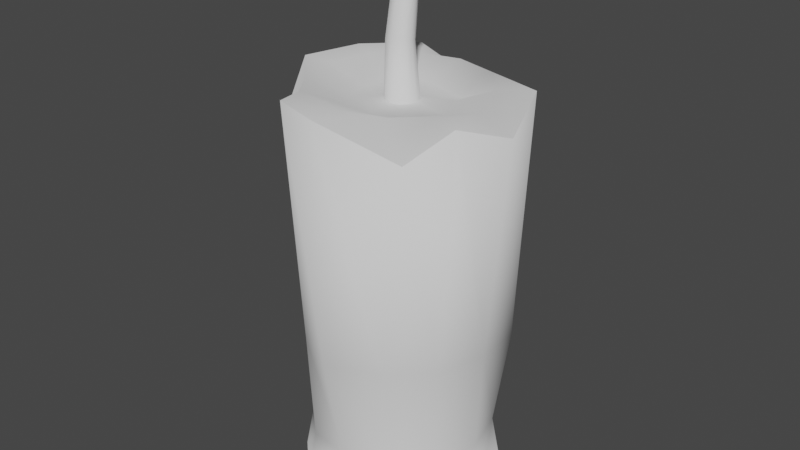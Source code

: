 # Source: dsgsg.blend  (saved by Blender 3.3.6; exported with 4.5.12 LTS)
import bpy
from mathutils import Matrix  # noqa: F401  (used for matrix-valued properties, if any)

bpy.ops.wm.read_factory_settings(use_empty=True)
scene = bpy.context.scene
scene.name = 'Scene'

# ---- collections
col_collection = bpy.data.collections.new('Collection'); scene.collection.children.link(col_collection)

# ---- world
world_world = bpy.data.worlds.new('World'); scene.world = world_world
world_world.use_nodes = True; world_world.node_tree.nodes.clear()
_N = world_world.node_tree.nodes; _L = world_world.node_tree.links
n0 = _N.new('ShaderNodeOutputWorld'); n0.name = 'World Output'; n0.location = (300, 300)
n1 = _N.new('ShaderNodeBackground'); n1.name = 'Background'; n1.location = (10, 300)
n1.inputs[0].default_value = (0.05088, 0.05088, 0.05088, 1.0)
_L.new(n1.outputs[0], n0.inputs[0])
n0.is_active_output = True
world_world.color = (0.05088, 0.05088, 0.05088)
world_world.use_sun_shadow = False
world_world.sun_shadow_jitter_overblur = 0.0

# ---- meshes
me_cylinder = bpy.data.meshes.new('Cylinder')
me_cylinder.from_pydata([(0.0001695, 0.07475, 0.05399), (0.0001695, 0.06963, 0.3422), (0.03842, 0.06472, 0.05399), (0.0358, 0.06029, 0.3422), (0.06642, 0.03733, 0.05399), (0.06189, 0.03477, 0.3422), (0.07667, -8.892e-05, 0.05399), (0.0723, -0.007379, 0.3378), (0.06642, -0.03751, 0.05399), (0.06189, -0.03495, 0.3422), (0.03842, -0.0649, 0.05399), (0.0358, -0.06046, 0.3422), (0.0001695, -0.07492, 0.05399), (0.0001695, -0.0698, 0.3422), (-0.03808, -0.0649, 0.04713), (-0.03966, -0.06432, 0.3448), (-0.06608, -0.03751, 0.04713), (-0.06267, -0.03502, 0.3428), (-0.07633, -8.892e-05, 0.04713), (-0.0711, -8.891e-05, 0.3422), (-0.06608, 0.03733, 0.04713), (-0.06155, 0.03477, 0.3422), (-0.03808, 0.06472, 0.04713), (-0.03547, 0.06029, 0.3422), (0.05242, 0.06813, 0.3246), (0.003774, 0.08088, 0.3246), (0.08443, 0.0475, 0.3422), (0.1038, -0.008936, 0.3289), (0.08443, -0.04767, 0.3422), (0.06334, -0.07634, 0.3198), (0.0001695, -0.09526, 0.3422), (-0.04538, -0.0787, 0.3403), (-0.07674, -0.04672, 0.3065), (-0.09712, -8.891e-05, 0.3422), (-0.08409, 0.0475, 0.3422), (-0.04848, 0.08233, 0.3422), (-4.081e-10, 0.01351, 0.3302), (0.006754, 0.0117, 0.3302), (0.0117, 0.006754, 0.3302), (0.01351, 2.503e-10, 0.3302), (0.0117, -0.006754, 0.3302), (0.006754, -0.0117, 0.3302), (6.654e-10, -0.01351, 0.3302), (-0.006754, -0.0117, 0.3302), (-0.0117, -0.006754, 0.3302), (-0.01351, -8.232e-10, 0.3302), (-0.0117, 0.006754, 0.3302), (-0.006754, 0.0117, 0.3302), (0.02672, 0.03762, 0.3258), (0.0001695, 0.03746, 0.3302), (0.03341, 0.01869, 0.3302), (0.04309, -0.002158, 0.3278), (0.03341, -0.01886, 0.3302), (0.01936, -0.03261, 0.3302), (0.0001695, -0.03764, 0.3302), (-0.02417, -0.03893, 0.3335), (-0.03308, -0.01886, 0.3302), (-0.03822, -8.892e-05, 0.3302), (-0.03308, 0.01869, 0.3302), (-0.02063, 0.03951, 0.3308), (0.005593, 0.03312, 0.4415), (0.01114, 0.03204, 0.4414), (0.01215, 0.02898, 0.4436), (0.01293, 0.02579, 0.4461), (0.0116, 0.02294, 0.4488), (0.00851, 0.0212, 0.451), (0.004489, 0.02104, 0.452), (-0.0007627, 0.02005, 0.4527), (-0.002071, 0.02518, 0.45), (-0.003792, 0.02955, 0.4473), (-0.001519, 0.03122, 0.4447), (0.001692, 0.03479, 0.442), (0.006507, 0.02951, 0.4537), (0.0001695, 0.07925, 0.1415), (0.04072, 0.06862, 0.1415), (0.07554, 0.04517, 0.1362), (0.08127, -8.892e-05, 0.1415), (0.07041, -0.03976, 0.1415), (0.04072, -0.06879, 0.1415), (-0.003538, -0.08827, 0.1417), (-0.04038, -0.06879, 0.1415), (-0.06172, -0.03464, 0.1354), (-0.07258, 0.005025, 0.1354), (-0.07007, 0.03958, 0.1415), (-0.04309, 0.07391, 0.1475), (0.0001695, 0.08209, 0.01367), (0.04218, 0.07108, 0.01367), (0.07293, 0.041, 0.01367), (0.08418, -8.892e-05, 0.01367), (0.07293, -0.04118, 0.01367), (0.04218, -0.07126, 0.01367), (0.0001695, -0.08227, 0.01367), (-0.04184, -0.07126, 0.006808), (-0.07259, -0.04118, 0.006808), (-0.08384, -8.892e-05, 0.006808), (-0.07259, 0.041, 0.006808), (-0.04184, 0.07108, 0.006808), (0.006971, -0.00486, 0.376), (0.003096, -0.008264, 0.3765), (-0.006043, 0.01, 0.3727), (-0.0009536, 0.009967, 0.3727), (0.00501, 0.008842, 0.3732), (0.007497, 0.004811, 0.3741), (-0.01046, -0.00422, 0.3752), (-0.01215, 0.00133, 0.3742), (-0.002006, -0.009376, 0.3765), (0.008582, -7.361e-05, 0.3751), (-0.00993, 0.005451, 0.3733), (-0.007725, -0.009515, 0.3761), (0.005161, 0.002034, 0.4089), (-0.00624, 0.01533, 0.4038), (0.003979, 0.01335, 0.4037), (-0.01031, 0.003503, 0.4091), (0.001693, -0.0005047, 0.4103), (-0.001768, 0.01444, 0.4036), (0.0057, 0.009818, 0.4053), (-0.01202, 0.008442, 0.4072), (-0.002846, -0.001123, 0.4108), (0.006628, 0.005812, 0.4071), (-0.009775, 0.01129, 0.4055), (-0.008323, -0.001706, 0.411), (0.0116, 0.02294, 0.4488), (0.001692, 0.03479, 0.442), (0.01114, 0.03204, 0.4414), (-0.002071, 0.02518, 0.45), (0.00851, 0.0212, 0.451), (0.005593, 0.03312, 0.4415), (0.01215, 0.02898, 0.4436), (-0.003792, 0.02955, 0.4473), (0.004489, 0.02104, 0.452), (0.01293, 0.02579, 0.4461), (-0.001519, 0.03122, 0.4447), (-0.0007627, 0.02005, 0.4527), (0.006754, -0.0117, 0.3302), (-4.276e-10, 0.01351, 0.3302), (0.0117, 0.006754, 0.3302), (-0.01351, -7.981e-10, 0.3302), (7.981e-10, -0.01351, 0.3302), (0.01351, 2.494e-10, 0.3302), (-0.0117, 0.006754, 0.3302), (-0.006754, -0.0117, 0.3302), (0.0117, -0.006754, 0.3302), (-0.006754, 0.0117, 0.3302), (0.006754, 0.0117, 0.3302), (-0.0117, -0.006754, 0.3302), (0.003774, 0.08088, 0.3246), (0.05242, 0.06813, 0.3246), (0.08443, 0.0475, 0.3422), (0.1038, -0.008936, 0.3289), (0.08443, -0.04767, 0.3422), (0.06334, -0.07634, 0.3198), (0.0001695, -0.09526, 0.3422), (-0.04538, -0.0787, 0.3403), (-0.07674, -0.04672, 0.3065), (-0.09712, -8.891e-05, 0.3422), (-0.08409, 0.0475, 0.3422), (-0.04848, 0.08233, 0.3422), (-0.07259, -0.04118, 0.006808), (-0.04184, -0.07126, 0.006808), (0.0001695, -0.08227, 0.01367), (0.04218, -0.07126, 0.01367), (0.07293, -0.04118, 0.01367), (0.08418, -8.892e-05, 0.01367), (0.0001695, 0.08209, 0.01367), (-0.04184, 0.07108, 0.006808), (0.04218, 0.07108, 0.01367), (0.07293, 0.041, 0.01367), (-0.07259, 0.041, 0.006808), (-0.08384, -8.892e-05, 0.006808)], [], [(73, 25, 24, 74), (74, 24, 26, 75), (75, 26, 27, 76), (76, 27, 28, 77), (77, 28, 29, 78), (78, 29, 30, 79), (79, 30, 31, 80), (80, 31, 32, 81), (81, 32, 33, 82), (82, 33, 34, 83), (7, 5, 50, 51), (83, 34, 35, 84), (84, 35, 25, 73), (158, 157, 93, 92), (145, 146, 24, 25), (146, 147, 26, 24), (147, 148, 27, 26), (148, 149, 28, 27), (149, 150, 29, 28), (150, 151, 30, 29), (151, 152, 31, 30), (152, 153, 32, 31), (153, 154, 33, 32), (154, 155, 34, 33), (155, 156, 35, 34), (156, 145, 25, 35), (125, 121, 64, 65), (21, 19, 57, 58), (15, 13, 54, 55), (9, 7, 51, 52), (23, 21, 58, 59), (3, 1, 49, 48), (17, 15, 55, 56), (11, 9, 52, 53), (1, 23, 59, 49), (5, 3, 48, 50), (19, 17, 56, 57), (13, 11, 53, 54), (36, 37, 48, 49), (37, 38, 50, 48), (38, 39, 51, 50), (39, 40, 52, 51), (40, 41, 53, 52), (41, 42, 54, 53), (42, 43, 55, 54), (43, 44, 56, 55), (44, 45, 57, 56), (45, 46, 58, 57), (46, 47, 59, 58), (47, 36, 49, 59), (70, 69, 72), (126, 122, 71, 60), (127, 123, 61, 62), (128, 124, 68, 69), (129, 125, 65, 66), (130, 127, 62, 63), (131, 128, 69, 70), (132, 129, 66, 67), (121, 130, 63, 64), (122, 131, 70, 71), (123, 126, 60, 61), (124, 132, 67, 68), (67, 66, 72), (64, 63, 72), (71, 70, 72), (61, 60, 72), (68, 67, 72), (65, 64, 72), (60, 71, 72), (62, 61, 72), (69, 68, 72), (66, 65, 72), (63, 62, 72), (22, 84, 73, 0), (20, 83, 84, 22), (18, 82, 83, 20), (16, 81, 82, 18), (14, 80, 81, 16), (12, 79, 80, 14), (10, 78, 79, 12), (8, 77, 78, 10), (6, 76, 77, 8), (4, 75, 76, 6), (2, 74, 75, 4), (0, 73, 74, 2), (85, 86, 87, 88, 89, 90, 91, 92, 93, 94, 95, 96), (159, 158, 92, 91), (160, 159, 91, 90), (161, 160, 90, 89), (162, 161, 89, 88), (164, 163, 85, 96), (163, 165, 86, 85), (166, 162, 88, 87), (167, 164, 96, 95), (165, 166, 87, 86), (168, 167, 95, 94), (157, 168, 94, 93), (144, 140, 108, 103), (143, 134, 100, 101), (142, 139, 107, 99), (141, 138, 106, 97), (140, 137, 105, 108), (139, 136, 104, 107), (138, 135, 102, 106), (137, 133, 98, 105), (136, 144, 103, 104), (135, 143, 101, 102), (134, 142, 99, 100), (133, 141, 97, 98), (103, 108, 120, 112), (101, 100, 114, 111), (99, 107, 119, 110), (97, 106, 118, 109), (108, 105, 117, 120), (107, 104, 116, 119), (106, 102, 115, 118), (105, 98, 113, 117), (104, 103, 112, 116), (102, 101, 111, 115), (100, 99, 110, 114), (98, 97, 109, 113), (112, 120, 132, 124), (111, 114, 126, 123), (110, 119, 131, 122), (109, 118, 130, 121), (120, 117, 129, 132), (119, 116, 128, 131), (118, 115, 127, 130), (117, 113, 125, 129), (116, 112, 124, 128), (115, 111, 123, 127), (114, 110, 122, 126), (113, 109, 121, 125), (41, 40, 141, 133), (36, 47, 142, 134), (38, 37, 143, 135), (45, 44, 144, 136), (42, 41, 133, 137), (39, 38, 135, 138), (46, 45, 136, 139), (43, 42, 137, 140), (40, 39, 138, 141), (47, 46, 139, 142), (37, 36, 134, 143), (44, 43, 140, 144), (23, 1, 145, 156), (21, 23, 156, 155), (19, 21, 155, 154), (17, 19, 154, 153), (15, 17, 153, 152), (13, 15, 152, 151), (11, 13, 151, 150), (9, 11, 150, 149), (7, 9, 149, 148), (5, 7, 148, 147), (3, 5, 147, 146), (1, 3, 146, 145), (16, 18, 168, 157), (18, 20, 167, 168), (2, 4, 166, 165), (20, 22, 164, 167), (4, 6, 162, 166), (0, 2, 165, 163), (22, 0, 163, 164), (6, 8, 161, 162), (8, 10, 160, 161), (10, 12, 159, 160), (12, 14, 158, 159), (14, 16, 157, 158)])
me_cylinder.polygons.foreach_set('use_smooth', [True] * 169)
_uv = me_cylinder.uv_layers.new(name='UVMap')
_uv.uv.foreach_set('vector', [0.1663, 0.2559, 0.1588, 0.604, 0.0644, 0.6037, 0.08761, 0.2556, 0.08761, 0.2556, 0.0644, 0.6037, 0.0, 0.6369, 0.0175, 0.2453, 0.8234, 0.3917, 0.8191, 0.0, 0.9267, 0.02498, 0.9095, 0.3816, 0.9095, 0.3816, 0.9267, 0.02498, 1.0, 0.0, 0.9847, 0.3817, 0.5952, 0.3812, 0.5699, 0.008182, 0.6296, 0.0541, 0.6693, 0.3839, 0.6693, 0.3839, 0.6296, 0.0541, 0.753, 0.007272, 0.7612, 0.3818, 0.7612, 0.3818, 0.753, 0.007272, 0.8191, 0.0, 0.8098, 0.3718, 0.5599, 0.2603, 0.5699, 0.6366, 0.4955, 0.569, 0.4863, 0.2463, 0.4863, 0.2463, 0.4955, 0.569, 0.3985, 0.6346, 0.4081, 0.2453, 0.4081, 0.2453, 0.3985, 0.6346, 0.3189, 0.6366, 0.3463, 0.2576, 0.6922, 0.9403, 0.6238, 0.8939, 0.6707, 0.8547, 0.7016, 0.8858, 0.292, 0.256, 0.3189, 0.6377, 0.2578, 0.6377, 0.2471, 0.2675, 0.2471, 0.2675, 0.2578, 0.6377, 0.1588, 0.604, 0.1663, 0.2559, 0.5699, 0.5977, 0.5699, 0.5977, 0.5699, 0.5977, 0.5699, 0.5977, 0.5699, 0.5977, 0.5699, 0.5977, 0.5699, 0.5977, 0.5699, 0.5977, 0.5699, 0.5977, 0.5699, 0.5977, 0.5699, 0.5977, 0.5699, 0.5977, 0.5699, 0.5977, 0.5699, 0.5977, 0.5699, 0.5977, 0.5699, 0.5977, 0.5699, 0.5977, 0.5699, 0.5977, 0.5699, 0.5977, 0.5699, 0.5977, 0.5699, 0.5977, 0.5699, 0.5977, 0.5699, 0.5977, 0.5699, 0.5977, 0.5699, 0.5977, 0.5699, 0.5977, 0.5699, 0.5977, 0.5699, 0.5977, 0.5699, 0.5977, 0.5699, 0.5977, 0.5699, 0.5977, 0.5699, 0.5977, 0.5699, 0.5977, 0.5699, 0.5977, 0.5699, 0.5977, 0.5699, 0.5977, 0.5699, 0.5977, 0.5699, 0.5977, 0.5699, 0.5977, 0.5699, 0.5977, 0.5699, 0.5977, 0.5699, 0.5977, 0.5699, 0.5977, 0.5699, 0.5977, 0.5699, 0.5977, 0.5699, 0.5977, 0.5699, 0.5977, 0.5699, 0.5977, 0.5699, 0.5977, 0.5699, 0.5977, 0.5699, 0.5977, 0.5699, 0.5977, 0.5699, 0.611, 0.5699, 0.6175, 0.5699, 0.6175, 0.5699, 0.611, 0.7041, 0.6737, 0.7726, 0.6794, 0.7508, 0.7392, 0.714, 0.7361, 0.867, 0.777, 0.8508, 0.8519, 0.7929, 0.8321, 0.8112, 0.7892, 0.7483, 0.9393, 0.6922, 0.9403, 0.7016, 0.8858, 0.7378, 0.8792, 0.6416, 0.7036, 0.7041, 0.6737, 0.714, 0.7361, 0.6687, 0.7447, 0.5952, 0.8307, 0.6017, 0.7611, 0.6588, 0.7832, 0.6411, 0.8308, 0.8295, 0.7171, 0.867, 0.777, 0.8112, 0.7892, 0.781, 0.7606, 0.8109, 0.9094, 0.7483, 0.9393, 0.7378, 0.8792, 0.7715, 0.863, 0.6017, 0.7611, 0.6416, 0.7036, 0.6687, 0.7447, 0.6588, 0.7832, 0.6238, 0.8939, 0.5952, 0.8307, 0.6411, 0.8308, 0.6707, 0.8547, 0.7726, 0.6794, 0.8295, 0.7171, 0.781, 0.7606, 0.7508, 0.7392, 0.8508, 0.8519, 0.8109, 0.9094, 0.7715, 0.863, 0.7929, 0.8321, 0.7017, 0.7985, 0.7005, 0.8117, 0.6411, 0.8308, 0.6588, 0.7832, 0.7005, 0.8117, 0.7061, 0.8237, 0.6707, 0.8547, 0.6411, 0.8308, 0.7061, 0.8237, 0.717, 0.8314, 0.7016, 0.8858, 0.6707, 0.8547, 0.717, 0.8314, 0.7303, 0.8325, 0.7378, 0.8792, 0.7016, 0.8858, 0.7303, 0.8325, 0.7423, 0.8269, 0.7715, 0.863, 0.7378, 0.8792, 0.7423, 0.8269, 0.7499, 0.8161, 0.7929, 0.8321, 0.7715, 0.863, 0.7499, 0.8161, 0.7511, 0.8029, 0.8112, 0.7892, 0.7929, 0.8321, 0.7511, 0.8029, 0.7455, 0.7908, 0.781, 0.7606, 0.8112, 0.7892, 0.7455, 0.7908, 0.7346, 0.7832, 0.7508, 0.7392, 0.781, 0.7606, 0.7346, 0.7832, 0.7214, 0.782, 0.714, 0.7361, 0.7508, 0.7392, 0.7214, 0.782, 0.7093, 0.7876, 0.6687, 0.7447, 0.714, 0.7361, 0.7093, 0.7876, 0.7017, 0.7985, 0.6588, 0.7832, 0.6687, 0.7447, 0.5495, 0.7482, 0.5474, 0.7422, 0.5699, 0.7371, 0.5699, 0.5977, 0.5699, 0.5977, 0.5699, 0.5977, 0.5699, 0.5977, 0.5699, 0.5977, 0.5699, 0.5977, 0.5699, 0.5977, 0.5699, 0.5977, 0.5699, 0.5977, 0.5699, 0.5977, 0.5699, 0.5977, 0.5699, 0.5977, 0.5699, 0.5977, 0.5699, 0.5977, 0.5699, 0.5977, 0.5699, 0.5977, 0.5699, 0.5977, 0.5699, 0.5977, 0.5699, 0.5977, 0.5699, 0.5977, 0.5699, 0.5977, 0.5699, 0.5977, 0.5699, 0.5977, 0.5699, 0.5977, 0.5659, 0.765, 0.5653, 0.7752, 0.5653, 0.7752, 0.5659, 0.765, 0.5699, 0.5977, 0.5699, 0.5977, 0.5699, 0.5977, 0.5699, 0.5977, 0.5699, 0.6265, 0.5699, 0.6175, 0.5699, 0.6175, 0.5699, 0.6265, 0.5699, 0.5977, 0.5699, 0.5977, 0.5699, 0.5977, 0.5699, 0.5977, 0.5699, 0.6265, 0.5699, 0.6366, 0.5699, 0.6366, 0.5699, 0.6265, 0.5659, 0.765, 0.5653, 0.7752, 0.5498, 0.7808, 0.3024, 0.6594, 0.3037, 0.652, 0.318, 0.6594, 0.5529, 0.7548, 0.5495, 0.7482, 0.5699, 0.7371, 0.5699, 0.762, 0.5599, 0.7582, 0.5699, 0.7371, 0.556, 0.764, 0.5659, 0.765, 0.5498, 0.7808, 0.5659, 0.7829, 0.5634, 0.7894, 0.5498, 0.7808, 0.5599, 0.7582, 0.5529, 0.7548, 0.5699, 0.7371, 0.3057, 0.6445, 0.308, 0.6377, 0.318, 0.6594, 0.5474, 0.762, 0.556, 0.764, 0.5498, 0.7808, 0.5653, 0.7752, 0.5659, 0.7829, 0.5498, 0.7808, 0.3037, 0.652, 0.3057, 0.6445, 0.318, 0.6594, 0.2365, 0.07661, 0.2471, 0.2675, 0.1663, 0.2559, 0.1659, 0.08952, 0.2846, 0.07661, 0.292, 0.256, 0.2471, 0.2675, 0.2365, 0.07661, 0.4178, 0.07743, 0.4081, 0.2453, 0.3463, 0.2576, 0.3551, 0.07906, 0.4915, 0.07838, 0.4863, 0.2463, 0.4081, 0.2453, 0.4178, 0.07743, 0.5566, 0.08164, 0.5599, 0.2603, 0.4863, 0.2463, 0.4915, 0.07838, 0.7475, 0.5438, 0.7612, 0.3818, 0.8098, 0.3718, 0.8062, 0.5485, 0.6734, 0.5471, 0.6693, 0.3839, 0.7612, 0.3818, 0.7475, 0.5438, 0.6034, 0.5445, 0.5952, 0.3812, 0.6693, 0.3839, 0.6734, 0.5471, 0.9094, 0.548, 0.9095, 0.3816, 0.9847, 0.3817, 0.9804, 0.5482, 0.8381, 0.5482, 0.8234, 0.3917, 0.9095, 0.3816, 0.9094, 0.548, 0.09172, 0.08928, 0.08761, 0.2556, 0.0175, 0.2453, 0.03377, 0.089, 0.1659, 0.08952, 0.1663, 0.2559, 0.08761, 0.2556, 0.09172, 0.08928, 0.000168, 0.7523, 0.04066, 0.6805, 0.1108, 0.6385, 0.1918, 0.6377, 0.2619, 0.6782, 0.3024, 0.7492, 0.3024, 0.8316, 0.2617, 0.9041, 0.1916, 0.9461, 0.1106, 0.9469, 0.04049, 0.9064, 0.0, 0.8354, 0.5699, 0.5977, 0.5699, 0.5977, 0.5699, 0.5977, 0.5699, 0.5977, 0.5699, 0.5977, 0.5699, 0.5977, 0.5699, 0.5977, 0.5699, 0.5977, 0.5699, 0.6366, 0.5699, 0.6894, 0.5699, 0.6894, 0.5699, 0.6366, 0.4944, 0.7891, 0.497, 0.8578, 0.497, 0.8578, 0.4944, 0.7891, 0.5699, 0.5977, 0.5699, 0.5977, 0.5699, 0.5977, 0.5699, 0.5977, 0.497, 0.7014, 0.497, 0.6366, 0.497, 0.6366, 0.497, 0.7014, 0.4944, 0.7081, 0.4944, 0.7891, 0.4944, 0.7891, 0.4944, 0.7081, 0.5699, 0.5977, 0.5699, 0.5977, 0.5699, 0.5977, 0.5699, 0.5977, 0.497, 0.6366, 0.4944, 0.7081, 0.4944, 0.7081, 0.497, 0.6366, 0.5699, 0.5977, 0.5699, 0.5977, 0.5699, 0.5977, 0.5699, 0.5977, 0.5699, 0.5977, 0.5699, 0.5977, 0.5699, 0.5977, 0.5699, 0.5977, 0.3434, 0.875, 0.3319, 0.8769, 0.3189, 0.7909, 0.3302, 0.7905, 0.4944, 0.8488, 0.4812, 0.849, 0.4783, 0.7683, 0.4898, 0.7672, 0.4688, 0.8493, 0.4603, 0.8495, 0.4621, 0.7677, 0.4687, 0.7685, 0.4254, 0.6366, 0.438, 0.639, 0.4227, 0.7228, 0.4134, 0.7228, 0.3777, 0.6369, 0.3881, 0.6366, 0.3791, 0.7245, 0.3691, 0.7233, 0.3674, 0.8696, 0.3564, 0.8723, 0.3414, 0.7902, 0.3478, 0.7901, 0.438, 0.639, 0.4507, 0.6412, 0.4322, 0.7225, 0.4227, 0.7228, 0.3881, 0.6366, 0.4012, 0.6376, 0.3888, 0.7251, 0.3791, 0.7245, 0.3564, 0.8723, 0.3434, 0.875, 0.3302, 0.7905, 0.3414, 0.7902, 0.4507, 0.6412, 0.46, 0.6429, 0.4401, 0.7222, 0.4322, 0.7225, 0.4812, 0.849, 0.4688, 0.8493, 0.4687, 0.7685, 0.4783, 0.7683, 0.4012, 0.6376, 0.4134, 0.6395, 0.3981, 0.7255, 0.3888, 0.7251, 0.3302, 0.7905, 0.3189, 0.7909, 0.3199, 0.7229, 0.3309, 0.7243, 0.4898, 0.7672, 0.4783, 0.7683, 0.4747, 0.7098, 0.4858, 0.7092, 0.4687, 0.7685, 0.4621, 0.7677, 0.46, 0.7065, 0.4661, 0.7095, 0.4134, 0.7228, 0.4227, 0.7228, 0.4228, 0.7846, 0.4151, 0.7867, 0.3691, 0.7233, 0.3791, 0.7245, 0.3774, 0.7914, 0.3674, 0.7911, 0.3478, 0.7901, 0.3414, 0.7902, 0.3414, 0.7258, 0.3459, 0.728, 0.4227, 0.7228, 0.4322, 0.7225, 0.4309, 0.7825, 0.4228, 0.7846, 0.3791, 0.7245, 0.3888, 0.7251, 0.3859, 0.7908, 0.3774, 0.7914, 0.3414, 0.7902, 0.3302, 0.7905, 0.3309, 0.7243, 0.3414, 0.7258, 0.4322, 0.7225, 0.4401, 0.7222, 0.4381, 0.7808, 0.4309, 0.7825, 0.4783, 0.7683, 0.4687, 0.7685, 0.4661, 0.7095, 0.4747, 0.7098, 0.3888, 0.7251, 0.3981, 0.7255, 0.394, 0.7893, 0.3859, 0.7908, 0.3309, 0.7243, 0.3199, 0.7229, 0.3385, 0.6366, 0.3494, 0.6397, 0.4858, 0.7092, 0.4747, 0.7098, 0.4837, 0.6373, 0.4944, 0.6373, 0.3517, 0.7294, 0.3459, 0.728, 0.3618, 0.6471, 0.3674, 0.6507, 0.4151, 0.7867, 0.4228, 0.7846, 0.4467, 0.8644, 0.4405, 0.8685, 0.3674, 0.7911, 0.3774, 0.7914, 0.3991, 0.8762, 0.3891, 0.8769, 0.3459, 0.728, 0.3414, 0.7258, 0.3591, 0.6429, 0.3618, 0.6471, 0.4228, 0.7846, 0.4309, 0.7825, 0.4535, 0.8607, 0.4467, 0.8644, 0.3774, 0.7914, 0.3859, 0.7908, 0.4064, 0.8746, 0.3991, 0.8762, 0.3414, 0.7258, 0.3309, 0.7243, 0.3494, 0.6397, 0.3591, 0.6429, 0.4309, 0.7825, 0.4381, 0.7808, 0.46, 0.8577, 0.4535, 0.8607, 0.4747, 0.7098, 0.4661, 0.7095, 0.476, 0.6366, 0.4837, 0.6373, 0.3859, 0.7908, 0.394, 0.7893, 0.4134, 0.8713, 0.4064, 0.8746, 0.5699, 0.5977, 0.5699, 0.5977, 0.5699, 0.5977, 0.5699, 0.5977, 0.5699, 0.5977, 0.5699, 0.5977, 0.5699, 0.5977, 0.5699, 0.5977, 0.5699, 0.5977, 0.5699, 0.5977, 0.5699, 0.5977, 0.5699, 0.5977, 0.5699, 0.5977, 0.5699, 0.611, 0.5699, 0.611, 0.5699, 0.5977, 0.5699, 0.5977, 0.5699, 0.611, 0.5699, 0.611, 0.5699, 0.5977, 0.5699, 0.5977, 0.5699, 0.5977, 0.5699, 0.5977, 0.5699, 0.5977, 0.5699, 0.5977, 0.5699, 0.5977, 0.5699, 0.5977, 0.5699, 0.5977, 0.7511, 0.8029, 0.7499, 0.8161, 0.7499, 0.8161, 0.7511, 0.8029, 0.5699, 0.5977, 0.5699, 0.5977, 0.5699, 0.5977, 0.5699, 0.5977, 0.5699, 0.5977, 0.5699, 0.5977, 0.5699, 0.5977, 0.5699, 0.5977, 0.5699, 0.5977, 0.5699, 0.5977, 0.5699, 0.5977, 0.5699, 0.5977, 0.5699, 0.5977, 0.5699, 0.5977, 0.5699, 0.5977, 0.5699, 0.5977, 0.6416, 0.7036, 0.6017, 0.7611, 0.5787, 0.7619, 0.6107, 0.6661, 0.7041, 0.6737, 0.6416, 0.7036, 0.6107, 0.6661, 0.6961, 0.6252, 0.7726, 0.6794, 0.7041, 0.6737, 0.6961, 0.6252, 0.7895, 0.633, 0.8295, 0.7171, 0.7726, 0.6794, 0.7895, 0.633, 0.8585, 0.7031, 0.5473, 0.7263, 0.5076, 0.6734, 0.5699, 0.6366, 0.5699, 0.7371, 0.8508, 0.8519, 0.867, 0.777, 0.8962, 0.7767, 0.8962, 0.8685, 0.8109, 0.9094, 0.8508, 0.8519, 0.8962, 0.8685, 0.8206, 0.971, 0.7483, 0.9393, 0.8109, 0.9094, 0.8206, 0.971, 0.7564, 0.9878, 0.6922, 0.9403, 0.7483, 0.9393, 0.7564, 0.9878, 0.6742, 0.9983, 0.6238, 0.8939, 0.6922, 0.9403, 0.6742, 0.9983, 0.5864, 0.9258, 0.5952, 0.8307, 0.6238, 0.8939, 0.5864, 0.9258, 0.5699, 0.8569, 0.541, 0.7371, 0.541, 0.8063, 0.5076, 0.8363, 0.5076, 0.7419, 0.4915, 0.07838, 0.4178, 0.07743, 0.4148, 0.0, 0.4957, 0.001033, 0.4178, 0.07743, 0.3551, 0.07906, 0.346, 0.00179, 0.4148, 0.0, 0.09172, 0.08928, 0.03377, 0.089, 0.02234, 0.01233, 0.08598, 0.01263, 0.2846, 0.07661, 0.2365, 0.07661, 0.245, 1.164e-08, 0.2978, 0.0, 0.8381, 0.5482, 0.9094, 0.548, 0.9096, 0.6246, 0.8313, 0.6247, 0.1659, 0.08952, 0.09172, 0.08928, 0.08598, 0.01263, 0.1675, 0.01289, 0.2365, 0.07661, 0.1659, 0.08952, 0.1675, 0.01289, 0.245, 1.164e-08, 0.9094, 0.548, 0.9804, 0.5482, 0.9875, 0.6247, 0.9096, 0.6246, 0.6034, 0.5445, 0.6734, 0.5471, 0.6733, 0.625, 0.5965, 0.6222, 0.6734, 0.5471, 0.7475, 0.5438, 0.7547, 0.6214, 0.6733, 0.625, 0.7475, 0.5438, 0.8062, 0.5485, 0.8191, 0.6252, 0.7547, 0.6214, 0.5566, 0.08164, 0.4915, 0.07838, 0.4957, 0.001033, 0.5672, 0.004613])
me_cylinder.update()

# ---- objects
ob_cylinder = bpy.data.objects.new('Cylinder', me_cylinder)

# ---- transforms, parenting, visibility, modifiers, constraints
ob_cylinder.location = (0.0, 0.0, 0.0)

# ---- collection membership
col_collection.objects.link(ob_cylinder)

# ---- scene / render settings (as saved in the file)
scene.frame_start = 1; scene.frame_end = 250; scene.frame_set(1)
scene.render.engine = 'BLENDER_EEVEE_NEXT'
scene.cycles.sampling_pattern = 'TABULATED_SOBOL'
scene.cycles.use_light_tree = False
scene.view_settings.view_transform = 'Filmic'
bpy.context.view_layer.update()

# ---- added for rendering (the .blend has no active camera and no usable light): camera, sun
cam_auto = bpy.data.cameras.new('AutoCamera')
cam_auto.lens = 50.0
cam_auto.sensor_width = 36.0
cam_auto.clip_end = 1000.0
ob_auto_camera = bpy.data.objects.new('AutoCamera', cam_auto)
scene.collection.objects.link(ob_auto_camera)
ob_auto_camera.location = (0.485563, -0.585135, 0.616051)
ob_auto_camera.rotation_euler = (1.09748, -7.21219e-08, 0.694738)
scene.camera = ob_auto_camera
light_auto_sun = bpy.data.lights.new('AutoSun', 'SUN')
light_auto_sun.energy = 3.0
light_auto_sun.angle = 0.0523599
ob_auto_sun = bpy.data.objects.new('AutoSun', light_auto_sun)
scene.collection.objects.link(ob_auto_sun)
ob_auto_sun.rotation_euler = (0.872665, 0.174533, 0.523599)
bpy.context.view_layer.update()

